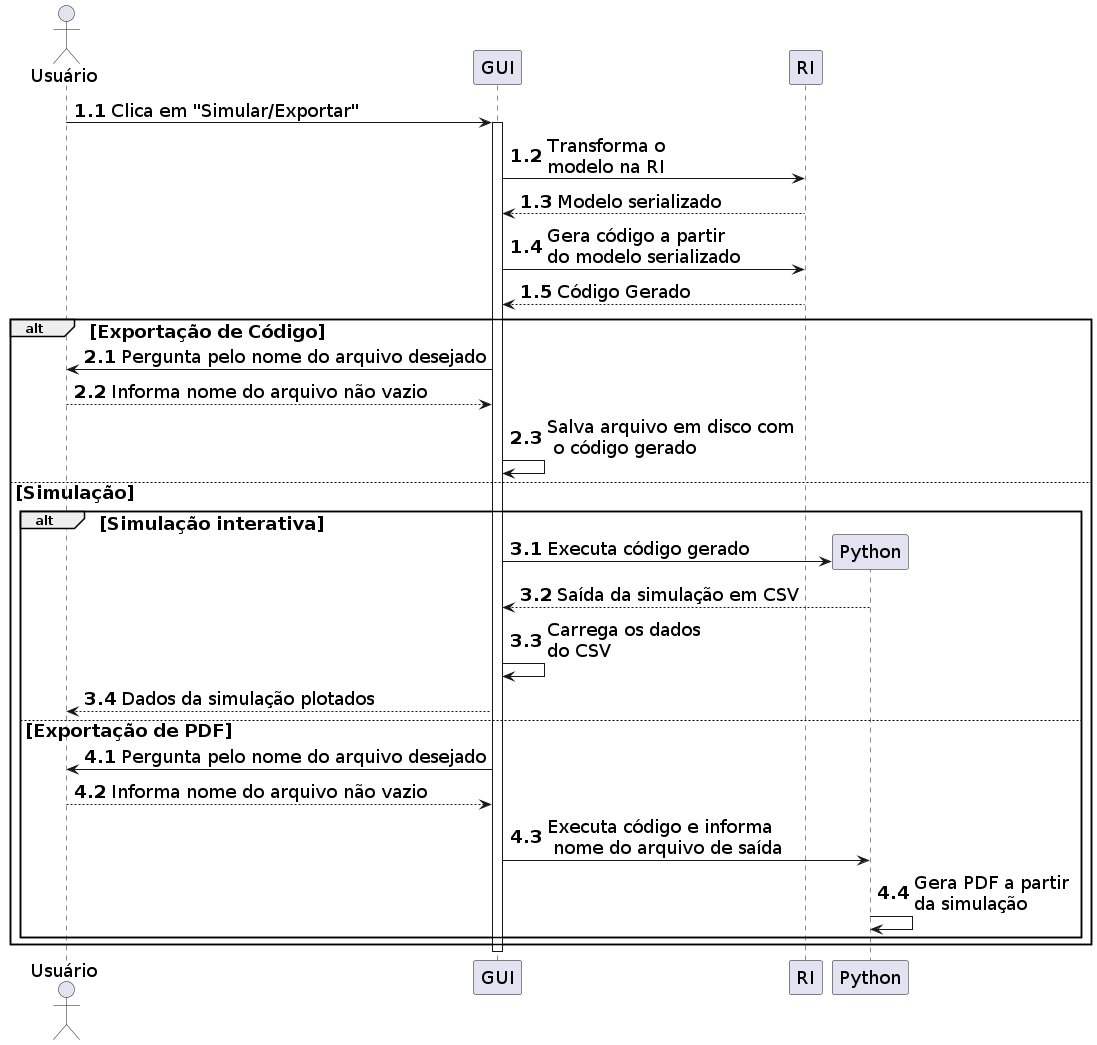

The diagram above was rendered by PlantUML. Its source (embedded in the PNG):
@startuml gui-ri

skinparam {
    ArrowFontSize 18
    SequenceGroupFontSize 18
    ParticipantFontSize 18
    ActorFontSize 18
}

autonumber 1.1
actor Usuário as U

U -> GUI : Clica em "Simular/Exportar"
activate GUI

GUI -> RI : Transforma o\nmodelo na RI
GUI <-- RI : Modelo serializado

GUI -> RI : Gera código a partir\ndo modelo serializado
GUI <-- RI : Código Gerado

alt Exportação de Código

    autonumber 2.1

    GUI -> U : Pergunta pelo nome do arquivo desejado
    GUI <-- U : Informa nome do arquivo não vazio

    GUI -> GUI : Salva arquivo em disco com\n o código gerado

else Simulação

    create Python

    alt Simulação interativa

        autonumber 3.1

        GUI -> Python : Executa código gerado
        GUI <-- Python : Saída da simulação em CSV
        GUI -> GUI : Carrega os dados\ndo CSV
        U <-- GUI : Dados da simulação plotados

    else Exportação de PDF

        autonumber 4.1

        GUI -> U : Pergunta pelo nome do arquivo desejado
        GUI <-- U : Informa nome do arquivo não vazio

        GUI -> Python : Executa código e informa\n nome do arquivo de saída

        Python -> Python : Gera PDF a partir\nda simulação

    end

end

deactivate GUI

@enduml